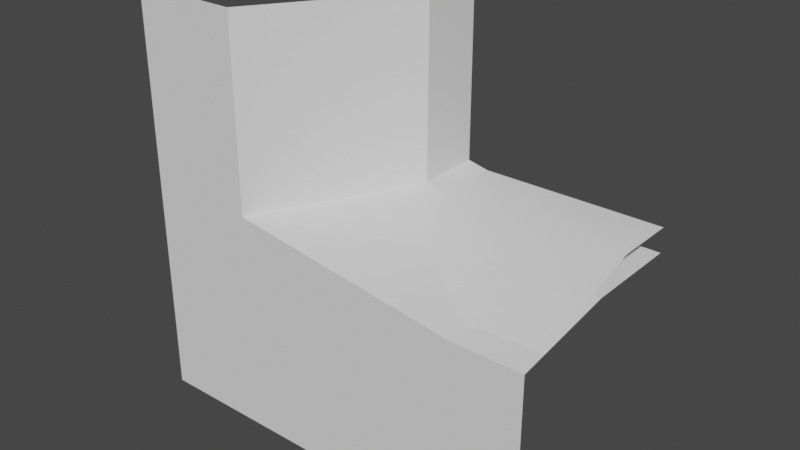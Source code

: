 # Source: adap_cliff_1A-0.blend  (saved by Blender 3.2.14; exported with 4.5.12 LTS)
import bpy
from mathutils import Matrix  # noqa: F401  (used for matrix-valued properties, if any)

bpy.ops.wm.read_factory_settings(use_empty=True)
scene = bpy.context.scene
scene.name = 'Scene'

# ---- collections
col_collection = bpy.data.collections.new('Collection'); scene.collection.children.link(col_collection)

# ---- world
world_world = bpy.data.worlds.new('World'); scene.world = world_world
world_world.use_nodes = True; world_world.node_tree.nodes.clear()
_N = world_world.node_tree.nodes; _L = world_world.node_tree.links
n0 = _N.new('ShaderNodeOutputWorld'); n0.name = 'World Output'; n0.location = (300, 300)
n1 = _N.new('ShaderNodeBackground'); n1.name = 'Background'; n1.location = (10, 300)
n1.inputs[0].default_value = (0.05088, 0.05088, 0.05088, 1.0)
_L.new(n1.outputs[0], n0.inputs[0])
n0.is_active_output = True
world_world.color = (0.05088, 0.05088, 0.05088)
world_world.use_sun_shadow = False
world_world.sun_shadow_jitter_overblur = 0.0

# ---- meshes
me_plane_005 = bpy.data.meshes.new('Plane.005')
me_plane_005.from_pydata([(-0.2308, -5.96e-08, 0.5), (-0.5, -5.96e-08, 0.5), (-2.98e-08, 0.3446, 0.5), (-5.96e-08, 0.5, 0.5), (-0.2308, -5.96e-08, 0.0414), (0.3332, -4.073e-08, -0.04021), (-2.98e-08, 0.3433, 0.07125), (3.775e-08, 0.5, 0.07125), (0.3332, 0.2884, 0.0), (0.5, 0.2613, 0.0), (0.3332, 0.5, 1.776e-15), (0.5, 0.5, 0.0), (0.5, -2.186e-08, -0.04021), (0.5, 2.186e-08, -0.5), (-0.5, 2.186e-08, -0.5)], [], [(2, 6, 7, 3), (5, 12, 9, 8), (0, 4, 6, 2), (8, 9, 11, 10), (8, 10, 7, 6), (5, 8, 4), (4, 0, 1, 14, 13, 12, 5), (8, 6, 4)])
_uv = me_plane_005.uv_layers.new(name='UVMap')
_uv.uv.foreach_set('vector', [0.0, 0.0, 0.0, 0.0, 0.0, 0.0, 0.0, 0.0, 0.0, 0.0, 0.0, 0.0, 1.0, 0.0, 0.0, 0.0, 0.0, 0.0, 0.0, 0.0, 0.0, 0.0, 0.0, 0.0, 0.0, 0.0, 1.0, 0.0, 1.0, 1.0, 0.0, 1.0, 0.0, 0.0, 0.0, 1.0, 0.0, 1.0, 0.0, 0.0, 0.0, 0.0, 0.0, 0.0, 0.0, 0.0, 0.0, 0.0, 0.0, 0.0, 0.0, 0.0, 0.0, 0.0, 0.0, 0.0, 0.0, 0.0, 0.0, 0.0, 0.0, 0.0, 0.0, 0.0, 0.0, 0.0])
me_plane_005.update()
me_plane_006 = bpy.data.meshes.new('Plane.006')
me_plane_006.from_pydata([(0.05259, 0.3346, 0.06), (0.5, 0.3481, 0.06), (0.05259, 0.5, 0.06), (0.5, 0.5, 0.06), (0.3332, 0.05465, -0.03259), (0.5, 0.06621, -0.03002), (0.1232, 0.181, 0.01541)], [], [(0, 1, 3, 2), (4, 5, 1), (1, 0, 6), (4, 1, 6)])
me_plane_006.polygons.foreach_set('use_smooth', [True] * 4)
_uv = me_plane_006.uv_layers.new(name='UVMap')
_uv.uv.foreach_set('vector', [0.0, 0.0, 1.0, 0.0, 1.0, 1.0, 0.0, 1.0, 0.0, 0.0, 0.0, 0.0, 0.0, 0.0, 0.0, 0.0, 0.0, 0.0, 0.0, 0.0, 0.0, 0.0, 0.0, 0.0, 0.0, 0.0])
me_plane_006.update()

# ---- objects
ob_rock = bpy.data.objects.new('Rock', me_plane_005)
ob_grass = bpy.data.objects.new('Grass', me_plane_006)

# ---- transforms, parenting, visibility, modifiers, constraints
ob_rock.location = (0.0, 0.0, 0.0)
ob_grass.location = (0.0, 0.0, 0.0)

# ---- collection membership
col_collection.objects.link(ob_rock)
col_collection.objects.link(ob_grass)

# ---- scene / render settings (as saved in the file)
scene.frame_start = 1; scene.frame_end = 250; scene.frame_set(1)
scene.render.engine = 'BLENDER_EEVEE_NEXT'
scene.cycles.sampling_pattern = 'TABULATED_SOBOL'
scene.cycles.use_light_tree = False
scene.view_settings.view_transform = 'Filmic'
bpy.context.view_layer.update()

# ---- added for rendering (the .blend has no active camera and no usable light): camera, sun
cam_auto = bpy.data.cameras.new('AutoCamera')
cam_auto.lens = 50.0
cam_auto.sensor_width = 36.0
cam_auto.clip_end = 1000.0
ob_auto_camera = bpy.data.objects.new('AutoCamera', cam_auto)
scene.collection.objects.link(ob_auto_camera)
ob_auto_camera.location = (1.38784, -1.4154, 1.11027)
ob_auto_camera.rotation_euler = (1.09748, -7.21219e-08, 0.694738)
scene.camera = ob_auto_camera
light_auto_sun = bpy.data.lights.new('AutoSun', 'SUN')
light_auto_sun.energy = 3.0
light_auto_sun.angle = 0.0523599
ob_auto_sun = bpy.data.objects.new('AutoSun', light_auto_sun)
scene.collection.objects.link(ob_auto_sun)
ob_auto_sun.rotation_euler = (0.872665, 0.174533, 0.523599)
bpy.context.view_layer.update()
